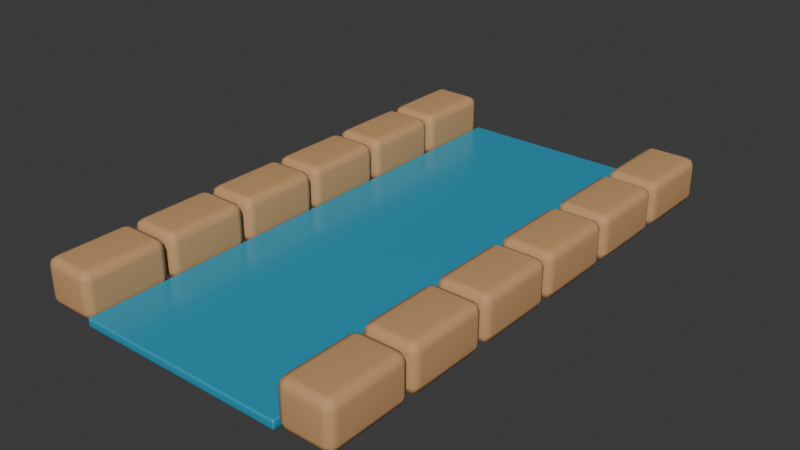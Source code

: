 # Source: NJD-20.blend  (saved by Blender 4.3.34; exported with 4.5.12 LTS)
import bpy
from mathutils import Matrix  # noqa: F401  (used for matrix-valued properties, if any)

bpy.ops.wm.read_factory_settings(use_empty=True)
scene = bpy.context.scene
scene.name = 'Scene'

# ---- collections
col_collection = bpy.data.collections.new('Collection'); scene.collection.children.link(col_collection)

# ---- materials (node trees are filled in below, after node groups)
mat_irrigation_water = bpy.data.materials.new('irrigation water')
mat_irrigation_water.diffuse_color = (0.025, 0.37, 0.57, 1.0)
mat_earthen_pigment_4 = bpy.data.materials.new('earthen pigment 4')
mat_earthen_pigment_4.diffuse_color = (0.58, 0.327, 0.143, 1.0)

# ---- material node trees
mat_irrigation_water.use_nodes = True; mat_irrigation_water.node_tree.nodes.clear()
_N = mat_irrigation_water.node_tree.nodes; _L = mat_irrigation_water.node_tree.links
n0 = _N.new('ShaderNodeBsdfPrincipled'); n0.name = 'Principled BSDF'; n0.location = (10, 300)
n0.inputs[0].default_value = (0.025, 0.37, 0.57, 1.0)
n0.inputs[1].default_value = 0.1
n0.inputs[2].default_value = 0.25
n1 = _N.new('ShaderNodeOutputMaterial'); n1.name = 'Material Output'; n1.location = (300, 300)
_L.new(n0.outputs[0], n1.inputs[0])
n1.is_active_output = True
mat_earthen_pigment_4.use_nodes = True; mat_earthen_pigment_4.node_tree.nodes.clear()
_N = mat_earthen_pigment_4.node_tree.nodes; _L = mat_earthen_pigment_4.node_tree.links
n0 = _N.new('ShaderNodeBsdfPrincipled'); n0.name = 'Principled BSDF'; n0.location = (10, 300)
n0.inputs[0].default_value = (0.58, 0.327, 0.143, 1.0)
n0.inputs[2].default_value = 0.8
n1 = _N.new('ShaderNodeOutputMaterial'); n1.name = 'Material Output'; n1.location = (300, 300)
_L.new(n0.outputs[0], n1.inputs[0])
n1.is_active_output = True

# ---- world
world_world = bpy.data.worlds.new('World'); scene.world = world_world
world_world.use_nodes = True; world_world.node_tree.nodes.clear()
_N = world_world.node_tree.nodes; _L = world_world.node_tree.links
n0 = _N.new('ShaderNodeOutputWorld'); n0.name = 'World Output'; n0.location = (300, 300)
n1 = _N.new('ShaderNodeBackground'); n1.name = 'Background'; n1.location = (10, 300)
n1.inputs[0].default_value = (0.05088, 0.05088, 0.05088, 1.0)
_L.new(n1.outputs[0], n0.inputs[0])
n0.is_active_output = True
world_world.color = (0.05088, 0.05088, 0.05088)
world_world.sun_shadow_jitter_overblur = 0.0

# ---- meshes
me_cube_483 = bpy.data.meshes.new('Cube.483')
me_cube_483.from_pydata([(-0.6, -1.5, -0.025), (-0.6, -1.5, 0.025), (-0.6, 1.5, -0.025), (-0.6, 1.5, 0.025), (0.6, -1.5, -0.025), (0.6, -1.5, 0.025), (0.6, 1.5, -0.025), (0.6, 1.5, 0.025)], [], [(0, 1, 3, 2), (2, 3, 7, 6), (6, 7, 5, 4), (4, 5, 1, 0), (2, 6, 4, 0), (7, 3, 1, 5)])
_uv = me_cube_483.uv_layers.new(name='UVMap')
_uv.uv.foreach_set('vector', [0.375, 0.0, 0.625, 0.0, 0.625, 0.25, 0.375, 0.25, 0.375, 0.25, 0.625, 0.25, 0.625, 0.5, 0.375, 0.5, 0.375, 0.5, 0.625, 0.5, 0.625, 0.75, 0.375, 0.75, 0.375, 0.75, 0.625, 0.75, 0.625, 1.0, 0.375, 1.0, 0.125, 0.5, 0.375, 0.5, 0.375, 0.75, 0.125, 0.75, 0.625, 0.5, 0.875, 0.5, 0.875, 0.75, 0.625, 0.75])
me_cube_483.materials.append(mat_irrigation_water)
me_cube_483.update()
me_cube_484 = bpy.data.meshes.new('Cube.484')
me_cube_484.from_pydata([(-0.15, -0.24, -0.13), (-0.15, -0.24, 0.13), (-0.15, 0.24, -0.13), (-0.15, 0.24, 0.13), (0.15, -0.24, -0.13), (0.15, -0.24, 0.13), (0.15, 0.24, -0.13), (0.15, 0.24, 0.13)], [], [(0, 1, 3, 2), (2, 3, 7, 6), (6, 7, 5, 4), (4, 5, 1, 0), (2, 6, 4, 0), (7, 3, 1, 5)])
_uv = me_cube_484.uv_layers.new(name='UVMap')
_uv.uv.foreach_set('vector', [0.375, 0.0, 0.625, 0.0, 0.625, 0.25, 0.375, 0.25, 0.375, 0.25, 0.625, 0.25, 0.625, 0.5, 0.375, 0.5, 0.375, 0.5, 0.625, 0.5, 0.625, 0.75, 0.375, 0.75, 0.375, 0.75, 0.625, 0.75, 0.625, 1.0, 0.375, 1.0, 0.125, 0.5, 0.375, 0.5, 0.375, 0.75, 0.125, 0.75, 0.625, 0.5, 0.875, 0.5, 0.875, 0.75, 0.625, 0.75])
me_cube_484.materials.append(mat_earthen_pigment_4)
me_cube_484.update()
me_cube_485 = bpy.data.meshes.new('Cube.485')
me_cube_485.from_pydata([(-0.15, -0.24, -0.13), (-0.15, -0.24, 0.13), (-0.15, 0.24, -0.13), (-0.15, 0.24, 0.13), (0.15, -0.24, -0.13), (0.15, -0.24, 0.13), (0.15, 0.24, -0.13), (0.15, 0.24, 0.13)], [], [(0, 1, 3, 2), (2, 3, 7, 6), (6, 7, 5, 4), (4, 5, 1, 0), (2, 6, 4, 0), (7, 3, 1, 5)])
_uv = me_cube_485.uv_layers.new(name='UVMap')
_uv.uv.foreach_set('vector', [0.375, 0.0, 0.625, 0.0, 0.625, 0.25, 0.375, 0.25, 0.375, 0.25, 0.625, 0.25, 0.625, 0.5, 0.375, 0.5, 0.375, 0.5, 0.625, 0.5, 0.625, 0.75, 0.375, 0.75, 0.375, 0.75, 0.625, 0.75, 0.625, 1.0, 0.375, 1.0, 0.125, 0.5, 0.375, 0.5, 0.375, 0.75, 0.125, 0.75, 0.625, 0.5, 0.875, 0.5, 0.875, 0.75, 0.625, 0.75])
me_cube_485.materials.append(mat_earthen_pigment_4)
me_cube_485.update()
me_cube_486 = bpy.data.meshes.new('Cube.486')
me_cube_486.from_pydata([(-0.15, -0.24, -0.13), (-0.15, -0.24, 0.13), (-0.15, 0.24, -0.13), (-0.15, 0.24, 0.13), (0.15, -0.24, -0.13), (0.15, -0.24, 0.13), (0.15, 0.24, -0.13), (0.15, 0.24, 0.13)], [], [(0, 1, 3, 2), (2, 3, 7, 6), (6, 7, 5, 4), (4, 5, 1, 0), (2, 6, 4, 0), (7, 3, 1, 5)])
_uv = me_cube_486.uv_layers.new(name='UVMap')
_uv.uv.foreach_set('vector', [0.375, 0.0, 0.625, 0.0, 0.625, 0.25, 0.375, 0.25, 0.375, 0.25, 0.625, 0.25, 0.625, 0.5, 0.375, 0.5, 0.375, 0.5, 0.625, 0.5, 0.625, 0.75, 0.375, 0.75, 0.375, 0.75, 0.625, 0.75, 0.625, 1.0, 0.375, 1.0, 0.125, 0.5, 0.375, 0.5, 0.375, 0.75, 0.125, 0.75, 0.625, 0.5, 0.875, 0.5, 0.875, 0.75, 0.625, 0.75])
me_cube_486.materials.append(mat_earthen_pigment_4)
me_cube_486.update()
me_cube_487 = bpy.data.meshes.new('Cube.487')
me_cube_487.from_pydata([(-0.15, -0.24, -0.13), (-0.15, -0.24, 0.13), (-0.15, 0.24, -0.13), (-0.15, 0.24, 0.13), (0.15, -0.24, -0.13), (0.15, -0.24, 0.13), (0.15, 0.24, -0.13), (0.15, 0.24, 0.13)], [], [(0, 1, 3, 2), (2, 3, 7, 6), (6, 7, 5, 4), (4, 5, 1, 0), (2, 6, 4, 0), (7, 3, 1, 5)])
_uv = me_cube_487.uv_layers.new(name='UVMap')
_uv.uv.foreach_set('vector', [0.375, 0.0, 0.625, 0.0, 0.625, 0.25, 0.375, 0.25, 0.375, 0.25, 0.625, 0.25, 0.625, 0.5, 0.375, 0.5, 0.375, 0.5, 0.625, 0.5, 0.625, 0.75, 0.375, 0.75, 0.375, 0.75, 0.625, 0.75, 0.625, 1.0, 0.375, 1.0, 0.125, 0.5, 0.375, 0.5, 0.375, 0.75, 0.125, 0.75, 0.625, 0.5, 0.875, 0.5, 0.875, 0.75, 0.625, 0.75])
me_cube_487.materials.append(mat_earthen_pigment_4)
me_cube_487.update()
me_cube_488 = bpy.data.meshes.new('Cube.488')
me_cube_488.from_pydata([(-0.15, -0.24, -0.13), (-0.15, -0.24, 0.13), (-0.15, 0.24, -0.13), (-0.15, 0.24, 0.13), (0.15, -0.24, -0.13), (0.15, -0.24, 0.13), (0.15, 0.24, -0.13), (0.15, 0.24, 0.13)], [], [(0, 1, 3, 2), (2, 3, 7, 6), (6, 7, 5, 4), (4, 5, 1, 0), (2, 6, 4, 0), (7, 3, 1, 5)])
_uv = me_cube_488.uv_layers.new(name='UVMap')
_uv.uv.foreach_set('vector', [0.375, 0.0, 0.625, 0.0, 0.625, 0.25, 0.375, 0.25, 0.375, 0.25, 0.625, 0.25, 0.625, 0.5, 0.375, 0.5, 0.375, 0.5, 0.625, 0.5, 0.625, 0.75, 0.375, 0.75, 0.375, 0.75, 0.625, 0.75, 0.625, 1.0, 0.375, 1.0, 0.125, 0.5, 0.375, 0.5, 0.375, 0.75, 0.125, 0.75, 0.625, 0.5, 0.875, 0.5, 0.875, 0.75, 0.625, 0.75])
me_cube_488.materials.append(mat_earthen_pigment_4)
me_cube_488.update()
me_cube_489 = bpy.data.meshes.new('Cube.489')
me_cube_489.from_pydata([(-0.15, -0.24, -0.13), (-0.15, -0.24, 0.13), (-0.15, 0.24, -0.13), (-0.15, 0.24, 0.13), (0.15, -0.24, -0.13), (0.15, -0.24, 0.13), (0.15, 0.24, -0.13), (0.15, 0.24, 0.13)], [], [(0, 1, 3, 2), (2, 3, 7, 6), (6, 7, 5, 4), (4, 5, 1, 0), (2, 6, 4, 0), (7, 3, 1, 5)])
_uv = me_cube_489.uv_layers.new(name='UVMap')
_uv.uv.foreach_set('vector', [0.375, 0.0, 0.625, 0.0, 0.625, 0.25, 0.375, 0.25, 0.375, 0.25, 0.625, 0.25, 0.625, 0.5, 0.375, 0.5, 0.375, 0.5, 0.625, 0.5, 0.625, 0.75, 0.375, 0.75, 0.375, 0.75, 0.625, 0.75, 0.625, 1.0, 0.375, 1.0, 0.125, 0.5, 0.375, 0.5, 0.375, 0.75, 0.125, 0.75, 0.625, 0.5, 0.875, 0.5, 0.875, 0.75, 0.625, 0.75])
me_cube_489.materials.append(mat_earthen_pigment_4)
me_cube_489.update()
me_cube_490 = bpy.data.meshes.new('Cube.490')
me_cube_490.from_pydata([(-0.15, -0.24, -0.13), (-0.15, -0.24, 0.13), (-0.15, 0.24, -0.13), (-0.15, 0.24, 0.13), (0.15, -0.24, -0.13), (0.15, -0.24, 0.13), (0.15, 0.24, -0.13), (0.15, 0.24, 0.13)], [], [(0, 1, 3, 2), (2, 3, 7, 6), (6, 7, 5, 4), (4, 5, 1, 0), (2, 6, 4, 0), (7, 3, 1, 5)])
_uv = me_cube_490.uv_layers.new(name='UVMap')
_uv.uv.foreach_set('vector', [0.375, 0.0, 0.625, 0.0, 0.625, 0.25, 0.375, 0.25, 0.375, 0.25, 0.625, 0.25, 0.625, 0.5, 0.375, 0.5, 0.375, 0.5, 0.625, 0.5, 0.625, 0.75, 0.375, 0.75, 0.375, 0.75, 0.625, 0.75, 0.625, 1.0, 0.375, 1.0, 0.125, 0.5, 0.375, 0.5, 0.375, 0.75, 0.125, 0.75, 0.625, 0.5, 0.875, 0.5, 0.875, 0.75, 0.625, 0.75])
me_cube_490.materials.append(mat_earthen_pigment_4)
me_cube_490.update()
me_cube_491 = bpy.data.meshes.new('Cube.491')
me_cube_491.from_pydata([(-0.15, -0.24, -0.13), (-0.15, -0.24, 0.13), (-0.15, 0.24, -0.13), (-0.15, 0.24, 0.13), (0.15, -0.24, -0.13), (0.15, -0.24, 0.13), (0.15, 0.24, -0.13), (0.15, 0.24, 0.13)], [], [(0, 1, 3, 2), (2, 3, 7, 6), (6, 7, 5, 4), (4, 5, 1, 0), (2, 6, 4, 0), (7, 3, 1, 5)])
_uv = me_cube_491.uv_layers.new(name='UVMap')
_uv.uv.foreach_set('vector', [0.375, 0.0, 0.625, 0.0, 0.625, 0.25, 0.375, 0.25, 0.375, 0.25, 0.625, 0.25, 0.625, 0.5, 0.375, 0.5, 0.375, 0.5, 0.625, 0.5, 0.625, 0.75, 0.375, 0.75, 0.375, 0.75, 0.625, 0.75, 0.625, 1.0, 0.375, 1.0, 0.125, 0.5, 0.375, 0.5, 0.375, 0.75, 0.125, 0.75, 0.625, 0.5, 0.875, 0.5, 0.875, 0.75, 0.625, 0.75])
me_cube_491.materials.append(mat_earthen_pigment_4)
me_cube_491.update()
me_cube_492 = bpy.data.meshes.new('Cube.492')
me_cube_492.from_pydata([(-0.15, -0.24, -0.13), (-0.15, -0.24, 0.13), (-0.15, 0.24, -0.13), (-0.15, 0.24, 0.13), (0.15, -0.24, -0.13), (0.15, -0.24, 0.13), (0.15, 0.24, -0.13), (0.15, 0.24, 0.13)], [], [(0, 1, 3, 2), (2, 3, 7, 6), (6, 7, 5, 4), (4, 5, 1, 0), (2, 6, 4, 0), (7, 3, 1, 5)])
_uv = me_cube_492.uv_layers.new(name='UVMap')
_uv.uv.foreach_set('vector', [0.375, 0.0, 0.625, 0.0, 0.625, 0.25, 0.375, 0.25, 0.375, 0.25, 0.625, 0.25, 0.625, 0.5, 0.375, 0.5, 0.375, 0.5, 0.625, 0.5, 0.625, 0.75, 0.375, 0.75, 0.375, 0.75, 0.625, 0.75, 0.625, 1.0, 0.375, 1.0, 0.125, 0.5, 0.375, 0.5, 0.375, 0.75, 0.125, 0.75, 0.625, 0.5, 0.875, 0.5, 0.875, 0.75, 0.625, 0.75])
me_cube_492.materials.append(mat_earthen_pigment_4)
me_cube_492.update()
me_cube_493 = bpy.data.meshes.new('Cube.493')
me_cube_493.from_pydata([(-0.15, -0.24, -0.13), (-0.15, -0.24, 0.13), (-0.15, 0.24, -0.13), (-0.15, 0.24, 0.13), (0.15, -0.24, -0.13), (0.15, -0.24, 0.13), (0.15, 0.24, -0.13), (0.15, 0.24, 0.13)], [], [(0, 1, 3, 2), (2, 3, 7, 6), (6, 7, 5, 4), (4, 5, 1, 0), (2, 6, 4, 0), (7, 3, 1, 5)])
_uv = me_cube_493.uv_layers.new(name='UVMap')
_uv.uv.foreach_set('vector', [0.375, 0.0, 0.625, 0.0, 0.625, 0.25, 0.375, 0.25, 0.375, 0.25, 0.625, 0.25, 0.625, 0.5, 0.375, 0.5, 0.375, 0.5, 0.625, 0.5, 0.625, 0.75, 0.375, 0.75, 0.375, 0.75, 0.625, 0.75, 0.625, 1.0, 0.375, 1.0, 0.125, 0.5, 0.375, 0.5, 0.375, 0.75, 0.125, 0.75, 0.625, 0.5, 0.875, 0.5, 0.875, 0.75, 0.625, 0.75])
me_cube_493.materials.append(mat_earthen_pigment_4)
me_cube_493.update()
me_cube_494 = bpy.data.meshes.new('Cube.494')
me_cube_494.from_pydata([(-0.15, -0.24, -0.13), (-0.15, -0.24, 0.13), (-0.15, 0.24, -0.13), (-0.15, 0.24, 0.13), (0.15, -0.24, -0.13), (0.15, -0.24, 0.13), (0.15, 0.24, -0.13), (0.15, 0.24, 0.13)], [], [(0, 1, 3, 2), (2, 3, 7, 6), (6, 7, 5, 4), (4, 5, 1, 0), (2, 6, 4, 0), (7, 3, 1, 5)])
_uv = me_cube_494.uv_layers.new(name='UVMap')
_uv.uv.foreach_set('vector', [0.375, 0.0, 0.625, 0.0, 0.625, 0.25, 0.375, 0.25, 0.375, 0.25, 0.625, 0.25, 0.625, 0.5, 0.375, 0.5, 0.375, 0.5, 0.625, 0.5, 0.625, 0.75, 0.375, 0.75, 0.375, 0.75, 0.625, 0.75, 0.625, 1.0, 0.375, 1.0, 0.125, 0.5, 0.375, 0.5, 0.375, 0.75, 0.125, 0.75, 0.625, 0.5, 0.875, 0.5, 0.875, 0.75, 0.625, 0.75])
me_cube_494.materials.append(mat_earthen_pigment_4)
me_cube_494.update()
me_cube_495 = bpy.data.meshes.new('Cube.495')
me_cube_495.from_pydata([(-0.15, -0.24, -0.13), (-0.15, -0.24, 0.13), (-0.15, 0.24, -0.13), (-0.15, 0.24, 0.13), (0.15, -0.24, -0.13), (0.15, -0.24, 0.13), (0.15, 0.24, -0.13), (0.15, 0.24, 0.13)], [], [(0, 1, 3, 2), (2, 3, 7, 6), (6, 7, 5, 4), (4, 5, 1, 0), (2, 6, 4, 0), (7, 3, 1, 5)])
_uv = me_cube_495.uv_layers.new(name='UVMap')
_uv.uv.foreach_set('vector', [0.375, 0.0, 0.625, 0.0, 0.625, 0.25, 0.375, 0.25, 0.375, 0.25, 0.625, 0.25, 0.625, 0.5, 0.375, 0.5, 0.375, 0.5, 0.625, 0.5, 0.625, 0.75, 0.375, 0.75, 0.375, 0.75, 0.625, 0.75, 0.625, 1.0, 0.375, 1.0, 0.125, 0.5, 0.375, 0.5, 0.375, 0.75, 0.125, 0.75, 0.625, 0.5, 0.875, 0.5, 0.875, 0.75, 0.625, 0.75])
me_cube_495.materials.append(mat_earthen_pigment_4)
me_cube_495.update()

# ---- objects
ob_water = bpy.data.objects.new('water', me_cube_483)
ob_channel_lining = bpy.data.objects.new('channel lining', me_cube_484)
ob_channel_lining_001 = bpy.data.objects.new('channel lining.001', me_cube_485)
ob_channel_lining_002 = bpy.data.objects.new('channel lining.002', me_cube_486)
ob_channel_lining_003 = bpy.data.objects.new('channel lining.003', me_cube_487)
ob_channel_lining_004 = bpy.data.objects.new('channel lining.004', me_cube_488)
ob_channel_lining_005 = bpy.data.objects.new('channel lining.005', me_cube_489)
ob_channel_lining_006 = bpy.data.objects.new('channel lining.006', me_cube_490)
ob_channel_lining_007 = bpy.data.objects.new('channel lining.007', me_cube_491)
ob_channel_lining_008 = bpy.data.objects.new('channel lining.008', me_cube_492)
ob_channel_lining_009 = bpy.data.objects.new('channel lining.009', me_cube_493)
ob_channel_lining_010 = bpy.data.objects.new('channel lining.010', me_cube_494)
ob_channel_lining_011 = bpy.data.objects.new('channel lining.011', me_cube_495)

# ---- transforms, parenting, visibility, modifiers, constraints
ob_water.location = (0.0, 0.0, 0.025)
_m = ob_water.modifiers.new('hand softened edges', 'BEVEL')
_m.width = 0.01
_m.width_pct = 0.01
_m.segments = 2
_m = ob_water.modifiers.new('weighted shading', 'WEIGHTED_NORMAL')
ob_channel_lining.location = (-0.75, -1.25, 0.13)
_m = ob_channel_lining.modifiers.new('hand softened edges', 'BEVEL')
_m.width = 0.05
_m.width_pct = 0.05
_m.segments = 2
_m = ob_channel_lining.modifiers.new('weighted shading', 'WEIGHTED_NORMAL')
ob_channel_lining_001.location = (-0.75, -0.75, 0.13)
_m = ob_channel_lining_001.modifiers.new('hand softened edges', 'BEVEL')
_m.width = 0.05
_m.width_pct = 0.05
_m.segments = 2
_m = ob_channel_lining_001.modifiers.new('weighted shading', 'WEIGHTED_NORMAL')
ob_channel_lining_002.location = (-0.75, -0.25, 0.13)
_m = ob_channel_lining_002.modifiers.new('hand softened edges', 'BEVEL')
_m.width = 0.05
_m.width_pct = 0.05
_m.segments = 2
_m = ob_channel_lining_002.modifiers.new('weighted shading', 'WEIGHTED_NORMAL')
ob_channel_lining_003.location = (-0.75, 0.25, 0.13)
_m = ob_channel_lining_003.modifiers.new('hand softened edges', 'BEVEL')
_m.width = 0.05
_m.width_pct = 0.05
_m.segments = 2
_m = ob_channel_lining_003.modifiers.new('weighted shading', 'WEIGHTED_NORMAL')
ob_channel_lining_004.location = (-0.75, 0.75, 0.13)
_m = ob_channel_lining_004.modifiers.new('hand softened edges', 'BEVEL')
_m.width = 0.05
_m.width_pct = 0.05
_m.segments = 2
_m = ob_channel_lining_004.modifiers.new('weighted shading', 'WEIGHTED_NORMAL')
ob_channel_lining_005.location = (-0.75, 1.25, 0.13)
_m = ob_channel_lining_005.modifiers.new('hand softened edges', 'BEVEL')
_m.width = 0.05
_m.width_pct = 0.05
_m.segments = 2
_m = ob_channel_lining_005.modifiers.new('weighted shading', 'WEIGHTED_NORMAL')
ob_channel_lining_006.location = (0.75, -1.25, 0.13)
_m = ob_channel_lining_006.modifiers.new('hand softened edges', 'BEVEL')
_m.width = 0.05
_m.width_pct = 0.05
_m.segments = 2
_m = ob_channel_lining_006.modifiers.new('weighted shading', 'WEIGHTED_NORMAL')
ob_channel_lining_007.location = (0.75, -0.75, 0.13)
_m = ob_channel_lining_007.modifiers.new('hand softened edges', 'BEVEL')
_m.width = 0.05
_m.width_pct = 0.05
_m.segments = 2
_m = ob_channel_lining_007.modifiers.new('weighted shading', 'WEIGHTED_NORMAL')
ob_channel_lining_008.location = (0.75, -0.25, 0.13)
_m = ob_channel_lining_008.modifiers.new('hand softened edges', 'BEVEL')
_m.width = 0.05
_m.width_pct = 0.05
_m.segments = 2
_m = ob_channel_lining_008.modifiers.new('weighted shading', 'WEIGHTED_NORMAL')
ob_channel_lining_009.location = (0.75, 0.25, 0.13)
_m = ob_channel_lining_009.modifiers.new('hand softened edges', 'BEVEL')
_m.width = 0.05
_m.width_pct = 0.05
_m.segments = 2
_m = ob_channel_lining_009.modifiers.new('weighted shading', 'WEIGHTED_NORMAL')
ob_channel_lining_010.location = (0.75, 0.75, 0.13)
_m = ob_channel_lining_010.modifiers.new('hand softened edges', 'BEVEL')
_m.width = 0.05
_m.width_pct = 0.05
_m.segments = 2
_m = ob_channel_lining_010.modifiers.new('weighted shading', 'WEIGHTED_NORMAL')
ob_channel_lining_011.location = (0.75, 1.25, 0.13)
_m = ob_channel_lining_011.modifiers.new('hand softened edges', 'BEVEL')
_m.width = 0.05
_m.width_pct = 0.05
_m.segments = 2
_m = ob_channel_lining_011.modifiers.new('weighted shading', 'WEIGHTED_NORMAL')

# ---- collection membership
col_collection.objects.link(ob_water)
col_collection.objects.link(ob_channel_lining)
col_collection.objects.link(ob_channel_lining_001)
col_collection.objects.link(ob_channel_lining_002)
col_collection.objects.link(ob_channel_lining_003)
col_collection.objects.link(ob_channel_lining_004)
col_collection.objects.link(ob_channel_lining_005)
col_collection.objects.link(ob_channel_lining_006)
col_collection.objects.link(ob_channel_lining_007)
col_collection.objects.link(ob_channel_lining_008)
col_collection.objects.link(ob_channel_lining_009)
col_collection.objects.link(ob_channel_lining_010)
col_collection.objects.link(ob_channel_lining_011)

# ---- scene / render settings (as saved in the file)
scene.frame_start = 1; scene.frame_end = 250; scene.frame_set(1)
scene.render.engine = 'BLENDER_EEVEE_NEXT'
bpy.context.view_layer.update()

# ---- added for rendering (the .blend has no active camera and no usable light): camera, sun
cam_auto = bpy.data.cameras.new('AutoCamera')
cam_auto.lens = 50.0
cam_auto.sensor_width = 36.0
cam_auto.clip_end = 1000.0
ob_auto_camera = bpy.data.objects.new('AutoCamera', cam_auto)
scene.collection.objects.link(ob_auto_camera)
ob_auto_camera.location = (3.24589, -3.89507, 2.72671)
ob_auto_camera.rotation_euler = (1.09748, -7.21219e-08, 0.694738)
scene.camera = ob_auto_camera
light_auto_sun = bpy.data.lights.new('AutoSun', 'SUN')
light_auto_sun.energy = 3.0
light_auto_sun.angle = 0.0523599
ob_auto_sun = bpy.data.objects.new('AutoSun', light_auto_sun)
scene.collection.objects.link(ob_auto_sun)
ob_auto_sun.rotation_euler = (0.872665, 0.174533, 0.523599)
bpy.context.view_layer.update()
